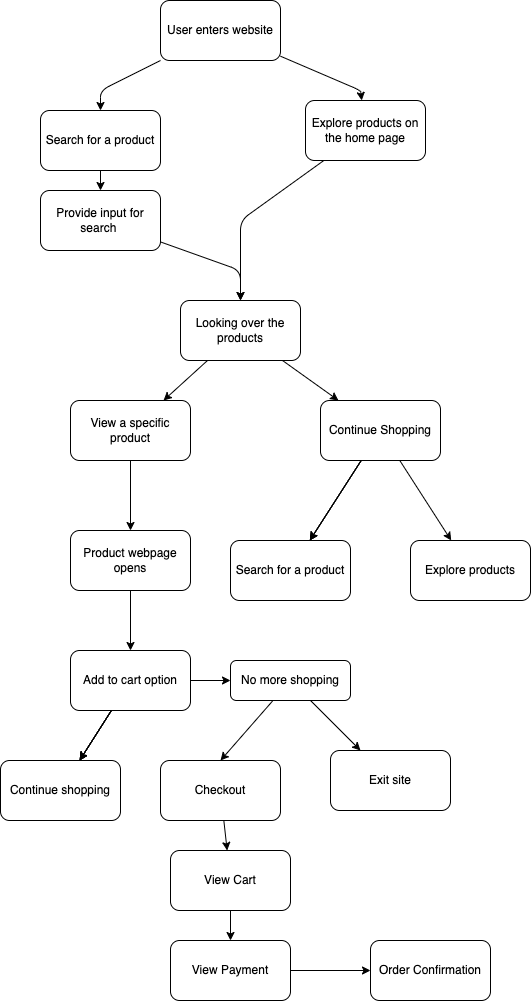

The diagram above was exported from draw.io. Its source (the exported page's mxGraphModel, read from the mxfile embedded in the PNG):
<mxGraphModel dx="659" dy="497" grid="1" gridSize="10" guides="1" tooltips="1" connect="1" arrows="1" fold="1" page="1" pageScale="1" pageWidth="850" pageHeight="1100" math="0" shadow="0">
  <root>
    <mxCell id="0" />
    <mxCell id="1" parent="0" />
    <mxCell id="4" value="" style="edgeStyle=none;html=1;" edge="1" parent="1" source="2" target="3">
      <mxGeometry relative="1" as="geometry">
        <Array as="points">
          <mxPoint x="160" y="120" />
        </Array>
      </mxGeometry>
    </mxCell>
    <mxCell id="6" value="" style="edgeStyle=none;html=1;" edge="1" parent="1" source="2" target="5">
      <mxGeometry relative="1" as="geometry">
        <Array as="points">
          <mxPoint x="420" y="120" />
        </Array>
      </mxGeometry>
    </mxCell>
    <mxCell id="2" value="User enters website" style="rounded=1;whiteSpace=wrap;html=1;" vertex="1" parent="1">
      <mxGeometry x="220" y="30" width="120" height="60" as="geometry" />
    </mxCell>
    <mxCell id="8" value="" style="edgeStyle=none;html=1;" edge="1" parent="1" source="3" target="7">
      <mxGeometry relative="1" as="geometry" />
    </mxCell>
    <mxCell id="3" value="Search for a product" style="rounded=1;whiteSpace=wrap;html=1;" vertex="1" parent="1">
      <mxGeometry x="100" y="140" width="120" height="60" as="geometry" />
    </mxCell>
    <mxCell id="11" style="edgeStyle=none;html=1;entryX=0.5;entryY=0;entryDx=0;entryDy=0;" edge="1" parent="1" source="5" target="9">
      <mxGeometry relative="1" as="geometry">
        <Array as="points">
          <mxPoint x="300" y="250" />
        </Array>
      </mxGeometry>
    </mxCell>
    <mxCell id="5" value="Explore products on the home page" style="whiteSpace=wrap;html=1;rounded=1;" vertex="1" parent="1">
      <mxGeometry x="365" y="130" width="120" height="60" as="geometry" />
    </mxCell>
    <mxCell id="10" style="edgeStyle=none;html=1;entryX=0.5;entryY=0;entryDx=0;entryDy=0;" edge="1" parent="1" source="7" target="9">
      <mxGeometry relative="1" as="geometry">
        <Array as="points">
          <mxPoint x="300" y="300" />
        </Array>
      </mxGeometry>
    </mxCell>
    <mxCell id="7" value="Provide input for search&amp;nbsp;" style="whiteSpace=wrap;html=1;rounded=1;" vertex="1" parent="1">
      <mxGeometry x="100" y="220" width="120" height="60" as="geometry" />
    </mxCell>
    <mxCell id="13" value="" style="edgeStyle=none;html=1;" edge="1" parent="1" source="9" target="12">
      <mxGeometry relative="1" as="geometry" />
    </mxCell>
    <mxCell id="17" value="" style="edgeStyle=none;html=1;" edge="1" parent="1" source="9" target="16">
      <mxGeometry relative="1" as="geometry" />
    </mxCell>
    <mxCell id="9" value="Looking over the products" style="rounded=1;whiteSpace=wrap;html=1;" vertex="1" parent="1">
      <mxGeometry x="240" y="330" width="120" height="60" as="geometry" />
    </mxCell>
    <mxCell id="15" value="" style="edgeStyle=none;html=1;" edge="1" parent="1" source="12" target="14">
      <mxGeometry relative="1" as="geometry" />
    </mxCell>
    <mxCell id="12" value="View a specific product" style="whiteSpace=wrap;html=1;rounded=1;" vertex="1" parent="1">
      <mxGeometry x="130" y="430" width="120" height="60" as="geometry" />
    </mxCell>
    <mxCell id="19" value="" style="edgeStyle=none;html=1;" edge="1" parent="1" source="14" target="18">
      <mxGeometry relative="1" as="geometry" />
    </mxCell>
    <mxCell id="14" value="Product webpage opens" style="whiteSpace=wrap;html=1;rounded=1;" vertex="1" parent="1">
      <mxGeometry x="130" y="560" width="120" height="60" as="geometry" />
    </mxCell>
    <mxCell id="23" value="" style="edgeStyle=none;html=1;" edge="1" parent="1" source="16" target="22">
      <mxGeometry relative="1" as="geometry" />
    </mxCell>
    <mxCell id="24" value="" style="edgeStyle=none;html=1;" edge="1" parent="1" source="16" target="22">
      <mxGeometry relative="1" as="geometry" />
    </mxCell>
    <mxCell id="25" value="" style="edgeStyle=none;html=1;" edge="1" parent="1" source="16" target="22">
      <mxGeometry relative="1" as="geometry" />
    </mxCell>
    <mxCell id="27" value="" style="edgeStyle=none;html=1;" edge="1" parent="1" source="16" target="26">
      <mxGeometry relative="1" as="geometry" />
    </mxCell>
    <mxCell id="16" value="Continue Shopping" style="whiteSpace=wrap;html=1;rounded=1;" vertex="1" parent="1">
      <mxGeometry x="380" y="430" width="120" height="60" as="geometry" />
    </mxCell>
    <mxCell id="29" value="" style="edgeStyle=none;html=1;" edge="1" parent="1" source="18" target="28">
      <mxGeometry relative="1" as="geometry" />
    </mxCell>
    <mxCell id="30" value="" style="edgeStyle=none;html=1;" edge="1" parent="1" source="18" target="28">
      <mxGeometry relative="1" as="geometry" />
    </mxCell>
    <mxCell id="31" value="" style="edgeStyle=none;html=1;" edge="1" parent="1" source="18" target="28">
      <mxGeometry relative="1" as="geometry" />
    </mxCell>
    <mxCell id="38" value="" style="edgeStyle=none;html=1;" edge="1" parent="1" source="18" target="28">
      <mxGeometry relative="1" as="geometry" />
    </mxCell>
    <mxCell id="40" value="" style="edgeStyle=none;html=1;" edge="1" parent="1" source="18" target="39">
      <mxGeometry relative="1" as="geometry" />
    </mxCell>
    <mxCell id="18" value="Add to cart option" style="whiteSpace=wrap;html=1;rounded=1;" vertex="1" parent="1">
      <mxGeometry x="130" y="680" width="120" height="60" as="geometry" />
    </mxCell>
    <mxCell id="22" value="Search for a product" style="whiteSpace=wrap;html=1;rounded=1;" vertex="1" parent="1">
      <mxGeometry x="290" y="570" width="120" height="60" as="geometry" />
    </mxCell>
    <mxCell id="26" value="Explore products" style="whiteSpace=wrap;html=1;rounded=1;" vertex="1" parent="1">
      <mxGeometry x="470" y="570" width="120" height="60" as="geometry" />
    </mxCell>
    <mxCell id="28" value="Continue shopping" style="whiteSpace=wrap;html=1;rounded=1;" vertex="1" parent="1">
      <mxGeometry x="60" y="790" width="120" height="60" as="geometry" />
    </mxCell>
    <mxCell id="35" value="" style="edgeStyle=none;html=1;" edge="1" parent="1" source="32" target="34">
      <mxGeometry relative="1" as="geometry" />
    </mxCell>
    <mxCell id="32" value="Checkout" style="whiteSpace=wrap;html=1;rounded=1;" vertex="1" parent="1">
      <mxGeometry x="220" y="790" width="120" height="60" as="geometry" />
    </mxCell>
    <mxCell id="37" value="" style="edgeStyle=none;html=1;" edge="1" parent="1" source="34" target="36">
      <mxGeometry relative="1" as="geometry" />
    </mxCell>
    <mxCell id="34" value="View Cart" style="whiteSpace=wrap;html=1;rounded=1;" vertex="1" parent="1">
      <mxGeometry x="230" y="880" width="120" height="60" as="geometry" />
    </mxCell>
    <mxCell id="47" value="" style="edgeStyle=none;html=1;" edge="1" parent="1" source="36" target="46">
      <mxGeometry relative="1" as="geometry" />
    </mxCell>
    <mxCell id="36" value="View Payment" style="whiteSpace=wrap;html=1;rounded=1;" vertex="1" parent="1">
      <mxGeometry x="230" y="970" width="120" height="60" as="geometry" />
    </mxCell>
    <mxCell id="42" style="edgeStyle=none;html=1;entryX=0.5;entryY=0;entryDx=0;entryDy=0;" edge="1" parent="1" source="39" target="32">
      <mxGeometry relative="1" as="geometry" />
    </mxCell>
    <mxCell id="45" value="" style="edgeStyle=none;html=1;" edge="1" parent="1" source="39" target="44">
      <mxGeometry relative="1" as="geometry" />
    </mxCell>
    <mxCell id="39" value="No more shopping&lt;br&gt;" style="whiteSpace=wrap;html=1;rounded=1;" vertex="1" parent="1">
      <mxGeometry x="290" y="690" width="120" height="40" as="geometry" />
    </mxCell>
    <mxCell id="44" value="Exit site" style="whiteSpace=wrap;html=1;rounded=1;" vertex="1" parent="1">
      <mxGeometry x="390" y="780" width="120" height="60" as="geometry" />
    </mxCell>
    <mxCell id="46" value="Order Confirmation" style="whiteSpace=wrap;html=1;rounded=1;" vertex="1" parent="1">
      <mxGeometry x="430" y="970" width="120" height="60" as="geometry" />
    </mxCell>
  </root>
</mxGraphModel>